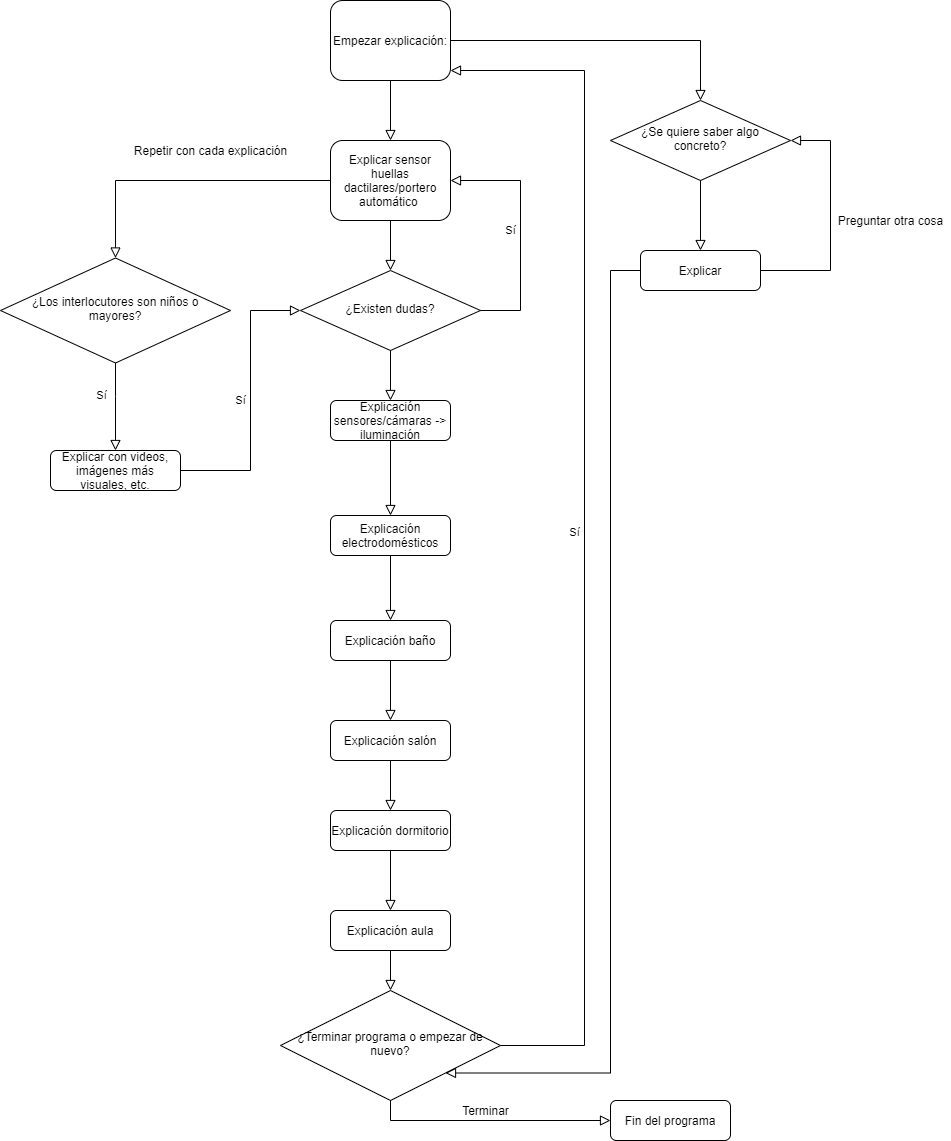

The diagram above was exported from draw.io. Its source (the exported page's mxGraphModel, read from the mxfile embedded in the PNG):
<mxGraphModel dx="1607" dy="1112" grid="1" gridSize="10" guides="1" tooltips="1" connect="1" arrows="1" fold="1" page="1" pageScale="1" pageWidth="827" pageHeight="1169" math="0" shadow="0">
  <root>
    <mxCell id="WIyWlLk6GJQsqaUBKTNV-0" />
    <mxCell id="WIyWlLk6GJQsqaUBKTNV-1" parent="WIyWlLk6GJQsqaUBKTNV-0" />
    <mxCell id="WIyWlLk6GJQsqaUBKTNV-2" value="" style="rounded=0;html=1;jettySize=auto;orthogonalLoop=1;fontSize=11;endArrow=block;endFill=0;endSize=8;strokeWidth=1;shadow=0;labelBackgroundColor=none;edgeStyle=orthogonalEdgeStyle;entryX=0.5;entryY=0;entryDx=0;entryDy=0;" parent="WIyWlLk6GJQsqaUBKTNV-1" source="WIyWlLk6GJQsqaUBKTNV-3" target="oW8XvZH1mAwEpiSy24Fe-0" edge="1">
      <mxGeometry relative="1" as="geometry">
        <mxPoint x="220" y="170" as="targetPoint" />
      </mxGeometry>
    </mxCell>
    <mxCell id="WIyWlLk6GJQsqaUBKTNV-3" value="Empezar explicación:" style="rounded=1;whiteSpace=wrap;html=1;fontSize=12;glass=0;strokeWidth=1;shadow=0;" parent="WIyWlLk6GJQsqaUBKTNV-1" vertex="1">
      <mxGeometry x="160" y="30" width="120" height="80" as="geometry" />
    </mxCell>
    <mxCell id="WIyWlLk6GJQsqaUBKTNV-10" value="¿Los interlocutores son niños o mayores?" style="rhombus;whiteSpace=wrap;html=1;shadow=0;fontFamily=Helvetica;fontSize=12;align=center;strokeWidth=1;spacing=6;spacingTop=-4;" parent="WIyWlLk6GJQsqaUBKTNV-1" vertex="1">
      <mxGeometry x="-170" y="287.5" width="230" height="105" as="geometry" />
    </mxCell>
    <mxCell id="oW8XvZH1mAwEpiSy24Fe-0" value="Explicar sensor huellas dactilares/portero automático&amp;nbsp;" style="rounded=1;whiteSpace=wrap;html=1;fontSize=12;glass=0;strokeWidth=1;shadow=0;" vertex="1" parent="WIyWlLk6GJQsqaUBKTNV-1">
      <mxGeometry x="160" y="170" width="120" height="80" as="geometry" />
    </mxCell>
    <mxCell id="oW8XvZH1mAwEpiSy24Fe-1" value="¿Existen dudas?" style="rhombus;whiteSpace=wrap;html=1;shadow=0;fontFamily=Helvetica;fontSize=12;align=center;strokeWidth=1;spacing=6;spacingTop=-4;" vertex="1" parent="WIyWlLk6GJQsqaUBKTNV-1">
      <mxGeometry x="130" y="300" width="180" height="80" as="geometry" />
    </mxCell>
    <mxCell id="oW8XvZH1mAwEpiSy24Fe-2" value="" style="rounded=0;html=1;jettySize=auto;orthogonalLoop=1;fontSize=11;endArrow=block;endFill=0;endSize=8;strokeWidth=1;shadow=0;labelBackgroundColor=none;edgeStyle=orthogonalEdgeStyle;" edge="1" parent="WIyWlLk6GJQsqaUBKTNV-1" source="oW8XvZH1mAwEpiSy24Fe-0" target="oW8XvZH1mAwEpiSy24Fe-1">
      <mxGeometry relative="1" as="geometry">
        <mxPoint x="269" y="270" as="sourcePoint" />
        <mxPoint x="269" y="320" as="targetPoint" />
      </mxGeometry>
    </mxCell>
    <mxCell id="oW8XvZH1mAwEpiSy24Fe-3" value="Explicar con videos, imágenes más visuales, etc." style="rounded=1;whiteSpace=wrap;html=1;fontSize=12;glass=0;strokeWidth=1;shadow=0;" vertex="1" parent="WIyWlLk6GJQsqaUBKTNV-1">
      <mxGeometry x="-120" y="480" width="130" height="40" as="geometry" />
    </mxCell>
    <mxCell id="oW8XvZH1mAwEpiSy24Fe-4" value="Sí" style="edgeStyle=orthogonalEdgeStyle;rounded=0;html=1;jettySize=auto;orthogonalLoop=1;fontSize=11;endArrow=block;endFill=0;endSize=8;strokeWidth=1;shadow=0;labelBackgroundColor=none;" edge="1" parent="WIyWlLk6GJQsqaUBKTNV-1" source="oW8XvZH1mAwEpiSy24Fe-1" target="oW8XvZH1mAwEpiSy24Fe-0">
      <mxGeometry y="10" relative="1" as="geometry">
        <mxPoint as="offset" />
        <mxPoint x="280" y="339.5" as="sourcePoint" />
        <mxPoint x="330" y="339.5" as="targetPoint" />
        <Array as="points">
          <mxPoint x="350" y="340" />
          <mxPoint x="350" y="210" />
        </Array>
      </mxGeometry>
    </mxCell>
    <mxCell id="oW8XvZH1mAwEpiSy24Fe-5" value="" style="rounded=0;html=1;jettySize=auto;orthogonalLoop=1;fontSize=11;endArrow=block;endFill=0;endSize=8;strokeWidth=1;shadow=0;labelBackgroundColor=none;edgeStyle=orthogonalEdgeStyle;" edge="1" parent="WIyWlLk6GJQsqaUBKTNV-1" source="oW8XvZH1mAwEpiSy24Fe-0" target="WIyWlLk6GJQsqaUBKTNV-10">
      <mxGeometry relative="1" as="geometry">
        <mxPoint x="70" y="250" as="sourcePoint" />
        <mxPoint x="70" y="300" as="targetPoint" />
        <Array as="points">
          <mxPoint x="-55" y="210" />
        </Array>
      </mxGeometry>
    </mxCell>
    <mxCell id="oW8XvZH1mAwEpiSy24Fe-8" value="" style="rounded=0;html=1;jettySize=auto;orthogonalLoop=1;fontSize=11;endArrow=block;endFill=0;endSize=8;strokeWidth=1;shadow=0;labelBackgroundColor=none;edgeStyle=orthogonalEdgeStyle;entryX=0.5;entryY=0;entryDx=0;entryDy=0;exitX=0.5;exitY=1;exitDx=0;exitDy=0;" edge="1" parent="WIyWlLk6GJQsqaUBKTNV-1" source="WIyWlLk6GJQsqaUBKTNV-10" target="oW8XvZH1mAwEpiSy24Fe-3">
      <mxGeometry relative="1" as="geometry">
        <mxPoint x="-55.5" y="380" as="sourcePoint" />
        <mxPoint x="-55.5" y="430" as="targetPoint" />
        <Array as="points">
          <mxPoint x="-55" y="426" />
          <mxPoint x="-55" y="426" />
        </Array>
      </mxGeometry>
    </mxCell>
    <mxCell id="oW8XvZH1mAwEpiSy24Fe-9" value="Sí" style="edgeLabel;html=1;align=center;verticalAlign=middle;resizable=0;points=[];" vertex="1" connectable="0" parent="oW8XvZH1mAwEpiSy24Fe-8">
      <mxGeometry x="-0.28" y="-2" relative="1" as="geometry">
        <mxPoint x="-13" as="offset" />
      </mxGeometry>
    </mxCell>
    <mxCell id="oW8XvZH1mAwEpiSy24Fe-10" value="Sí" style="edgeStyle=orthogonalEdgeStyle;rounded=0;html=1;jettySize=auto;orthogonalLoop=1;fontSize=11;endArrow=block;endFill=0;endSize=8;strokeWidth=1;shadow=0;labelBackgroundColor=none;" edge="1" parent="WIyWlLk6GJQsqaUBKTNV-1" source="oW8XvZH1mAwEpiSy24Fe-3" target="oW8XvZH1mAwEpiSy24Fe-1">
      <mxGeometry y="10" relative="1" as="geometry">
        <mxPoint as="offset" />
        <mxPoint x="100" y="585" as="sourcePoint" />
        <mxPoint x="90" y="410" as="targetPoint" />
        <Array as="points">
          <mxPoint x="80" y="500" />
          <mxPoint x="80" y="340" />
        </Array>
      </mxGeometry>
    </mxCell>
    <mxCell id="oW8XvZH1mAwEpiSy24Fe-11" value="Explicación sensores/cámaras -&amp;gt; iluminación" style="rounded=1;whiteSpace=wrap;html=1;fontSize=12;glass=0;strokeWidth=1;shadow=0;" vertex="1" parent="WIyWlLk6GJQsqaUBKTNV-1">
      <mxGeometry x="160" y="430" width="120" height="40" as="geometry" />
    </mxCell>
    <mxCell id="oW8XvZH1mAwEpiSy24Fe-18" value="" style="rounded=0;html=1;jettySize=auto;orthogonalLoop=1;fontSize=11;endArrow=block;endFill=0;endSize=8;strokeWidth=1;shadow=0;labelBackgroundColor=none;edgeStyle=orthogonalEdgeStyle;" edge="1" parent="WIyWlLk6GJQsqaUBKTNV-1" source="oW8XvZH1mAwEpiSy24Fe-1" target="oW8XvZH1mAwEpiSy24Fe-11">
      <mxGeometry relative="1" as="geometry">
        <mxPoint x="219.5" y="400" as="sourcePoint" />
        <mxPoint x="219.5" y="450" as="targetPoint" />
      </mxGeometry>
    </mxCell>
    <mxCell id="oW8XvZH1mAwEpiSy24Fe-19" value="Explicación electrodomésticos" style="rounded=1;whiteSpace=wrap;html=1;fontSize=12;glass=0;strokeWidth=1;shadow=0;" vertex="1" parent="WIyWlLk6GJQsqaUBKTNV-1">
      <mxGeometry x="160" y="545" width="120" height="40" as="geometry" />
    </mxCell>
    <mxCell id="oW8XvZH1mAwEpiSy24Fe-20" value="" style="rounded=0;html=1;jettySize=auto;orthogonalLoop=1;fontSize=11;endArrow=block;endFill=0;endSize=8;strokeWidth=1;shadow=0;labelBackgroundColor=none;edgeStyle=orthogonalEdgeStyle;" edge="1" parent="WIyWlLk6GJQsqaUBKTNV-1" source="oW8XvZH1mAwEpiSy24Fe-11" target="oW8XvZH1mAwEpiSy24Fe-19">
      <mxGeometry relative="1" as="geometry">
        <mxPoint x="250" y="520" as="sourcePoint" />
        <mxPoint x="230" y="440" as="targetPoint" />
      </mxGeometry>
    </mxCell>
    <mxCell id="oW8XvZH1mAwEpiSy24Fe-21" value="Explicación baño" style="rounded=1;whiteSpace=wrap;html=1;fontSize=12;glass=0;strokeWidth=1;shadow=0;" vertex="1" parent="WIyWlLk6GJQsqaUBKTNV-1">
      <mxGeometry x="160" y="650" width="120" height="40" as="geometry" />
    </mxCell>
    <mxCell id="oW8XvZH1mAwEpiSy24Fe-22" value="" style="rounded=0;html=1;jettySize=auto;orthogonalLoop=1;fontSize=11;endArrow=block;endFill=0;endSize=8;strokeWidth=1;shadow=0;labelBackgroundColor=none;edgeStyle=orthogonalEdgeStyle;exitX=0.5;exitY=1;exitDx=0;exitDy=0;" edge="1" parent="WIyWlLk6GJQsqaUBKTNV-1" source="oW8XvZH1mAwEpiSy24Fe-19" target="oW8XvZH1mAwEpiSy24Fe-21">
      <mxGeometry relative="1" as="geometry">
        <mxPoint x="230" y="480" as="sourcePoint" />
        <mxPoint x="230" y="555" as="targetPoint" />
      </mxGeometry>
    </mxCell>
    <mxCell id="oW8XvZH1mAwEpiSy24Fe-23" value="Explicación salón" style="rounded=1;whiteSpace=wrap;html=1;fontSize=12;glass=0;strokeWidth=1;shadow=0;" vertex="1" parent="WIyWlLk6GJQsqaUBKTNV-1">
      <mxGeometry x="160" y="750" width="120" height="40" as="geometry" />
    </mxCell>
    <mxCell id="oW8XvZH1mAwEpiSy24Fe-24" value="Explicación dormitorio" style="rounded=1;whiteSpace=wrap;html=1;fontSize=12;glass=0;strokeWidth=1;shadow=0;" vertex="1" parent="WIyWlLk6GJQsqaUBKTNV-1">
      <mxGeometry x="160" y="840" width="120" height="40" as="geometry" />
    </mxCell>
    <mxCell id="oW8XvZH1mAwEpiSy24Fe-26" value="Explicación aula" style="rounded=1;whiteSpace=wrap;html=1;fontSize=12;glass=0;strokeWidth=1;shadow=0;" vertex="1" parent="WIyWlLk6GJQsqaUBKTNV-1">
      <mxGeometry x="160" y="940" width="120" height="40" as="geometry" />
    </mxCell>
    <mxCell id="oW8XvZH1mAwEpiSy24Fe-27" value="" style="rounded=0;html=1;jettySize=auto;orthogonalLoop=1;fontSize=11;endArrow=block;endFill=0;endSize=8;strokeWidth=1;shadow=0;labelBackgroundColor=none;edgeStyle=orthogonalEdgeStyle;" edge="1" parent="WIyWlLk6GJQsqaUBKTNV-1" source="oW8XvZH1mAwEpiSy24Fe-21" target="oW8XvZH1mAwEpiSy24Fe-23">
      <mxGeometry relative="1" as="geometry">
        <mxPoint x="230" y="480" as="sourcePoint" />
        <mxPoint x="230" y="555" as="targetPoint" />
      </mxGeometry>
    </mxCell>
    <mxCell id="oW8XvZH1mAwEpiSy24Fe-29" value="" style="rounded=0;html=1;jettySize=auto;orthogonalLoop=1;fontSize=11;endArrow=block;endFill=0;endSize=8;strokeWidth=1;shadow=0;labelBackgroundColor=none;edgeStyle=orthogonalEdgeStyle;" edge="1" parent="WIyWlLk6GJQsqaUBKTNV-1" source="oW8XvZH1mAwEpiSy24Fe-23" target="oW8XvZH1mAwEpiSy24Fe-24">
      <mxGeometry relative="1" as="geometry">
        <mxPoint x="219.5" y="790" as="sourcePoint" />
        <mxPoint x="219.5" y="850" as="targetPoint" />
      </mxGeometry>
    </mxCell>
    <mxCell id="oW8XvZH1mAwEpiSy24Fe-30" value="" style="rounded=0;html=1;jettySize=auto;orthogonalLoop=1;fontSize=11;endArrow=block;endFill=0;endSize=8;strokeWidth=1;shadow=0;labelBackgroundColor=none;edgeStyle=orthogonalEdgeStyle;" edge="1" parent="WIyWlLk6GJQsqaUBKTNV-1" source="oW8XvZH1mAwEpiSy24Fe-24" target="oW8XvZH1mAwEpiSy24Fe-26">
      <mxGeometry relative="1" as="geometry">
        <mxPoint x="230" y="800" as="sourcePoint" />
        <mxPoint x="230" y="850" as="targetPoint" />
      </mxGeometry>
    </mxCell>
    <mxCell id="oW8XvZH1mAwEpiSy24Fe-31" value="Repetir con cada explicación" style="text;html=1;align=center;verticalAlign=middle;resizable=0;points=[];autosize=1;" vertex="1" parent="WIyWlLk6GJQsqaUBKTNV-1">
      <mxGeometry x="-45" y="170" width="170" height="20" as="geometry" />
    </mxCell>
    <mxCell id="oW8XvZH1mAwEpiSy24Fe-33" value="¿Se quiere saber algo concreto?" style="rhombus;whiteSpace=wrap;html=1;shadow=0;fontFamily=Helvetica;fontSize=12;align=center;strokeWidth=1;spacing=6;spacingTop=-4;" vertex="1" parent="WIyWlLk6GJQsqaUBKTNV-1">
      <mxGeometry x="440" y="130" width="180" height="80" as="geometry" />
    </mxCell>
    <mxCell id="oW8XvZH1mAwEpiSy24Fe-34" value="Explicar" style="rounded=1;whiteSpace=wrap;html=1;fontSize=12;glass=0;strokeWidth=1;shadow=0;" vertex="1" parent="WIyWlLk6GJQsqaUBKTNV-1">
      <mxGeometry x="470" y="280" width="120" height="40" as="geometry" />
    </mxCell>
    <mxCell id="oW8XvZH1mAwEpiSy24Fe-36" value="Sí" style="edgeStyle=orthogonalEdgeStyle;rounded=0;html=1;jettySize=auto;orthogonalLoop=1;fontSize=11;endArrow=block;endFill=0;endSize=8;strokeWidth=1;shadow=0;labelBackgroundColor=none;" edge="1" parent="WIyWlLk6GJQsqaUBKTNV-1" source="oW8XvZH1mAwEpiSy24Fe-40" target="WIyWlLk6GJQsqaUBKTNV-3">
      <mxGeometry y="10" relative="1" as="geometry">
        <mxPoint as="offset" />
        <mxPoint x="370" y="1040" as="sourcePoint" />
        <mxPoint x="344" y="920" as="targetPoint" />
        <Array as="points">
          <mxPoint x="414" y="1075" />
          <mxPoint x="414" y="100" />
        </Array>
      </mxGeometry>
    </mxCell>
    <mxCell id="oW8XvZH1mAwEpiSy24Fe-37" value="" style="rounded=0;html=1;jettySize=auto;orthogonalLoop=1;fontSize=11;endArrow=block;endFill=0;endSize=8;strokeWidth=1;shadow=0;labelBackgroundColor=none;edgeStyle=orthogonalEdgeStyle;" edge="1" parent="WIyWlLk6GJQsqaUBKTNV-1" source="oW8XvZH1mAwEpiSy24Fe-26" target="oW8XvZH1mAwEpiSy24Fe-40">
      <mxGeometry relative="1" as="geometry">
        <mxPoint x="340" y="420" as="sourcePoint" />
        <mxPoint x="220" y="1020" as="targetPoint" />
        <Array as="points" />
      </mxGeometry>
    </mxCell>
    <mxCell id="oW8XvZH1mAwEpiSy24Fe-38" value="" style="rounded=0;html=1;jettySize=auto;orthogonalLoop=1;fontSize=11;endArrow=block;endFill=0;endSize=8;strokeWidth=1;shadow=0;labelBackgroundColor=none;edgeStyle=orthogonalEdgeStyle;" edge="1" parent="WIyWlLk6GJQsqaUBKTNV-1" source="WIyWlLk6GJQsqaUBKTNV-3" target="oW8XvZH1mAwEpiSy24Fe-33">
      <mxGeometry relative="1" as="geometry">
        <mxPoint x="340" y="40" as="sourcePoint" />
        <mxPoint x="340" y="90" as="targetPoint" />
      </mxGeometry>
    </mxCell>
    <mxCell id="oW8XvZH1mAwEpiSy24Fe-39" value="" style="rounded=0;html=1;jettySize=auto;orthogonalLoop=1;fontSize=11;endArrow=block;endFill=0;endSize=8;strokeWidth=1;shadow=0;labelBackgroundColor=none;edgeStyle=orthogonalEdgeStyle;" edge="1" parent="WIyWlLk6GJQsqaUBKTNV-1" source="oW8XvZH1mAwEpiSy24Fe-33" target="oW8XvZH1mAwEpiSy24Fe-34">
      <mxGeometry relative="1" as="geometry">
        <mxPoint x="460" y="230" as="sourcePoint" />
        <mxPoint x="710" y="290" as="targetPoint" />
      </mxGeometry>
    </mxCell>
    <mxCell id="oW8XvZH1mAwEpiSy24Fe-40" value="¿Terminar programa o empezar de nuevo?" style="rhombus;whiteSpace=wrap;html=1;shadow=0;fontFamily=Helvetica;fontSize=12;align=center;strokeWidth=1;spacing=6;spacingTop=-4;" vertex="1" parent="WIyWlLk6GJQsqaUBKTNV-1">
      <mxGeometry x="110" y="1020" width="220" height="110" as="geometry" />
    </mxCell>
    <mxCell id="oW8XvZH1mAwEpiSy24Fe-41" value="Fin del programa" style="rounded=1;whiteSpace=wrap;html=1;fontSize=12;glass=0;strokeWidth=1;shadow=0;" vertex="1" parent="WIyWlLk6GJQsqaUBKTNV-1">
      <mxGeometry x="440" y="1130" width="120" height="40" as="geometry" />
    </mxCell>
    <mxCell id="oW8XvZH1mAwEpiSy24Fe-42" value="" style="rounded=0;html=1;jettySize=auto;orthogonalLoop=1;fontSize=11;endArrow=block;endFill=0;endSize=8;strokeWidth=1;shadow=0;labelBackgroundColor=none;edgeStyle=orthogonalEdgeStyle;exitX=0.5;exitY=1;exitDx=0;exitDy=0;" edge="1" parent="WIyWlLk6GJQsqaUBKTNV-1" source="oW8XvZH1mAwEpiSy24Fe-40" target="oW8XvZH1mAwEpiSy24Fe-41">
      <mxGeometry relative="1" as="geometry">
        <mxPoint x="640" y="990" as="sourcePoint" />
        <mxPoint x="640" y="1050" as="targetPoint" />
        <Array as="points" />
      </mxGeometry>
    </mxCell>
    <mxCell id="oW8XvZH1mAwEpiSy24Fe-43" value="Terminar" style="text;html=1;align=center;verticalAlign=middle;resizable=0;points=[];autosize=1;" vertex="1" parent="WIyWlLk6GJQsqaUBKTNV-1">
      <mxGeometry x="285" y="1130" width="60" height="20" as="geometry" />
    </mxCell>
    <mxCell id="oW8XvZH1mAwEpiSy24Fe-44" value="" style="rounded=0;html=1;jettySize=auto;orthogonalLoop=1;fontSize=11;endArrow=block;endFill=0;endSize=8;strokeWidth=1;shadow=0;labelBackgroundColor=none;edgeStyle=orthogonalEdgeStyle;entryX=1;entryY=1;entryDx=0;entryDy=0;" edge="1" parent="WIyWlLk6GJQsqaUBKTNV-1" source="oW8XvZH1mAwEpiSy24Fe-34" target="oW8XvZH1mAwEpiSy24Fe-40">
      <mxGeometry relative="1" as="geometry">
        <mxPoint x="529.5" y="350" as="sourcePoint" />
        <mxPoint x="529.5" y="420" as="targetPoint" />
        <Array as="points">
          <mxPoint x="440" y="300" />
          <mxPoint x="440" y="1103" />
        </Array>
      </mxGeometry>
    </mxCell>
    <mxCell id="oW8XvZH1mAwEpiSy24Fe-45" value="" style="rounded=0;html=1;jettySize=auto;orthogonalLoop=1;fontSize=11;endArrow=block;endFill=0;endSize=8;strokeWidth=1;shadow=0;labelBackgroundColor=none;edgeStyle=orthogonalEdgeStyle;" edge="1" parent="WIyWlLk6GJQsqaUBKTNV-1" source="oW8XvZH1mAwEpiSy24Fe-34" target="oW8XvZH1mAwEpiSy24Fe-33">
      <mxGeometry relative="1" as="geometry">
        <mxPoint x="630" y="290" as="sourcePoint" />
        <mxPoint x="630" y="360" as="targetPoint" />
        <Array as="points">
          <mxPoint x="660" y="300" />
          <mxPoint x="660" y="170" />
        </Array>
      </mxGeometry>
    </mxCell>
    <mxCell id="oW8XvZH1mAwEpiSy24Fe-46" value="Preguntar otra cosa" style="text;html=1;align=center;verticalAlign=middle;resizable=0;points=[];autosize=1;" vertex="1" parent="WIyWlLk6GJQsqaUBKTNV-1">
      <mxGeometry x="660" y="240" width="120" height="20" as="geometry" />
    </mxCell>
  </root>
</mxGraphModel>